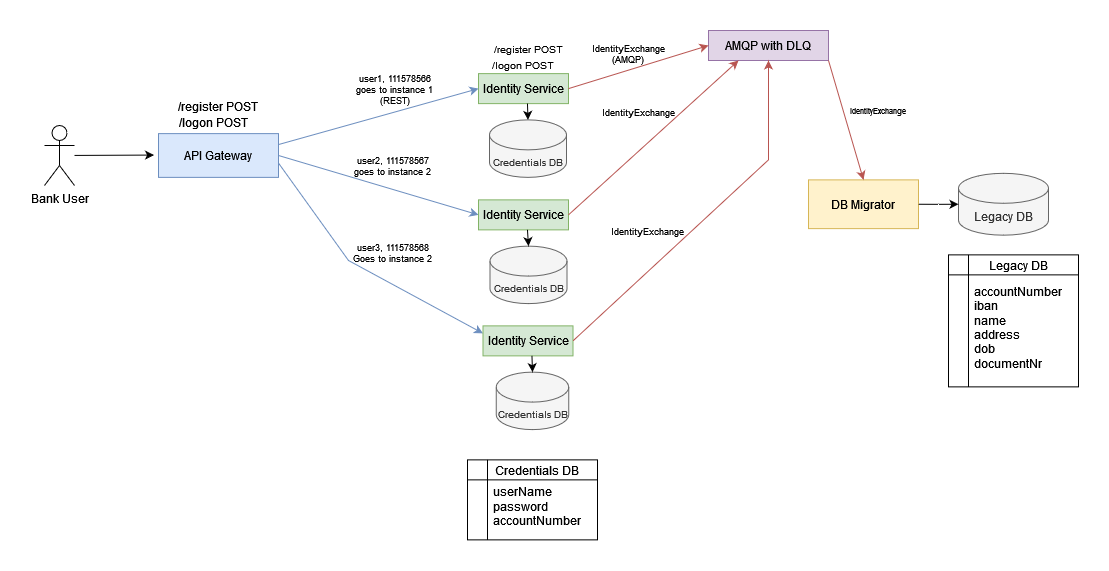

The diagram above was exported from draw.io. Its source (the exported page's mxGraphModel, read from the mxfile embedded in the PNG):
<mxGraphModel dx="2230" dy="993" grid="1" gridSize="10" guides="1" tooltips="1" connect="1" arrows="1" fold="1" page="1" pageScale="1" pageWidth="850" pageHeight="1100" math="0" shadow="0">
  <root>
    <mxCell id="0" />
    <mxCell id="1" parent="0" />
    <mxCell id="txbYgOjIkWuhV2UMnCt3-1" value="API Gateway" style="rounded=0;whiteSpace=wrap;html=1;fillColor=#dae8fc;strokeColor=#6c8ebf;" parent="1" vertex="1">
      <mxGeometry x="184" y="150.12" width="120" height="43.75" as="geometry" />
    </mxCell>
    <mxCell id="txbYgOjIkWuhV2UMnCt3-5" value="&lt;div&gt;Identity Service&lt;/div&gt;" style="rounded=0;whiteSpace=wrap;html=1;fillColor=#d5e8d4;strokeColor=#82b366;" parent="1" vertex="1">
      <mxGeometry x="504" y="90.12" width="90" height="30" as="geometry" />
    </mxCell>
    <mxCell id="txbYgOjIkWuhV2UMnCt3-12" value="&lt;font style=&quot;font-size: 10px;&quot;&gt;Credentials DB&lt;/font&gt;" style="shape=cylinder3;whiteSpace=wrap;html=1;boundedLbl=1;backgroundOutline=1;size=15;fillColor=#f5f5f5;fontColor=#333333;strokeColor=#666666;" parent="1" vertex="1">
      <mxGeometry x="515" y="136.37" width="77" height="57.5" as="geometry" />
    </mxCell>
    <mxCell id="txbYgOjIkWuhV2UMnCt3-31" value="" style="endArrow=classic;html=1;rounded=0;exitX=1;exitY=0.25;exitDx=0;exitDy=0;entryX=0;entryY=0.5;entryDx=0;entryDy=0;fillColor=#dae8fc;strokeColor=#6c8ebf;" parent="1" source="txbYgOjIkWuhV2UMnCt3-1" target="txbYgOjIkWuhV2UMnCt3-5" edge="1">
      <mxGeometry width="50" height="50" relative="1" as="geometry">
        <mxPoint x="414" y="186.37" as="sourcePoint" />
        <mxPoint x="464" y="136.37" as="targetPoint" />
      </mxGeometry>
    </mxCell>
    <mxCell id="txbYgOjIkWuhV2UMnCt3-32" value="" style="endArrow=classic;html=1;rounded=0;exitX=1;exitY=0.5;exitDx=0;exitDy=0;entryX=0;entryY=0.5;entryDx=0;entryDy=0;fillColor=#dae8fc;strokeColor=#6c8ebf;" parent="1" source="txbYgOjIkWuhV2UMnCt3-1" target="txbYgOjIkWuhV2UMnCt3-50" edge="1">
      <mxGeometry width="50" height="50" relative="1" as="geometry">
        <mxPoint x="414" y="186.37" as="sourcePoint" />
        <mxPoint x="504" y="251.37" as="targetPoint" />
      </mxGeometry>
    </mxCell>
    <mxCell id="txbYgOjIkWuhV2UMnCt3-34" value="" style="endArrow=classic;html=1;rounded=0;entryX=0;entryY=0.25;entryDx=0;entryDy=0;exitX=0.997;exitY=0.662;exitDx=0;exitDy=0;exitPerimeter=0;fillColor=#dae8fc;strokeColor=#6c8ebf;" parent="1" source="txbYgOjIkWuhV2UMnCt3-1" target="txbYgOjIkWuhV2UMnCt3-53" edge="1">
      <mxGeometry width="50" height="50" relative="1" as="geometry">
        <mxPoint x="414" y="186.37" as="sourcePoint" />
        <mxPoint x="508.5" y="371.37" as="targetPoint" />
        <Array as="points">
          <mxPoint x="374" y="277" />
        </Array>
      </mxGeometry>
    </mxCell>
    <mxCell id="txbYgOjIkWuhV2UMnCt3-35" value="IdentityExchange&lt;div style=&quot;font-size: 9px;&quot;&gt;(AMQP)&lt;br style=&quot;font-size: 9px;&quot;&gt;&lt;/div&gt;" style="text;html=1;align=center;verticalAlign=middle;whiteSpace=wrap;rounded=0;fontSize=9;" parent="1" vertex="1">
      <mxGeometry x="604" y="56.370000000000005" width="100" height="30" as="geometry" />
    </mxCell>
    <mxCell id="txbYgOjIkWuhV2UMnCt3-36" value="AMQP with DLQ" style="rounded=0;whiteSpace=wrap;html=1;fillColor=#e1d5e7;strokeColor=#9673a6;" parent="1" vertex="1">
      <mxGeometry x="734" y="47" width="120" height="30" as="geometry" />
    </mxCell>
    <mxCell id="txbYgOjIkWuhV2UMnCt3-37" value="" style="endArrow=classic;html=1;rounded=0;entryX=0;entryY=0.5;entryDx=0;entryDy=0;exitX=1;exitY=0.5;exitDx=0;exitDy=0;fillColor=#f8cecc;strokeColor=#b85450;" parent="1" source="txbYgOjIkWuhV2UMnCt3-5" target="txbYgOjIkWuhV2UMnCt3-36" edge="1">
      <mxGeometry width="50" height="50" relative="1" as="geometry">
        <mxPoint x="544" y="66.37" as="sourcePoint" />
        <mxPoint x="584" y="136.37" as="targetPoint" />
      </mxGeometry>
    </mxCell>
    <mxCell id="txbYgOjIkWuhV2UMnCt3-38" value="user1, 111578566&lt;br style=&quot;font-size: 9px;&quot;&gt;goes to instance 1&lt;br style=&quot;font-size: 9px;&quot;&gt;(REST)&lt;br style=&quot;font-size: 9px;&quot;&gt;&lt;div style=&quot;font-size: 9px;&quot;&gt;&lt;br style=&quot;font-size: 9px;&quot;&gt;&lt;/div&gt;" style="text;html=1;align=center;verticalAlign=middle;whiteSpace=wrap;rounded=0;fontSize=9;" parent="1" vertex="1">
      <mxGeometry x="356" y="97.37" width="130" height="30" as="geometry" />
    </mxCell>
    <mxCell id="txbYgOjIkWuhV2UMnCt3-39" value="DB Migrator" style="rounded=0;whiteSpace=wrap;html=1;fillColor=#fff2cc;strokeColor=#d6b656;" parent="1" vertex="1">
      <mxGeometry x="834" y="196.38" width="110" height="48.74" as="geometry" />
    </mxCell>
    <mxCell id="txbYgOjIkWuhV2UMnCt3-40" value="Legacy DB" style="shape=cylinder3;whiteSpace=wrap;html=1;boundedLbl=1;backgroundOutline=1;size=15;fillColor=#f5f5f5;fontColor=#333333;strokeColor=#666666;" parent="1" vertex="1">
      <mxGeometry x="984" y="189.81" width="90" height="61.87" as="geometry" />
    </mxCell>
    <mxCell id="txbYgOjIkWuhV2UMnCt3-41" style="edgeStyle=orthogonalEdgeStyle;rounded=0;orthogonalLoop=1;jettySize=auto;html=1;exitX=1;exitY=0.5;exitDx=0;exitDy=0;entryX=0;entryY=0.5;entryDx=0;entryDy=0;entryPerimeter=0;" parent="1" source="txbYgOjIkWuhV2UMnCt3-39" target="txbYgOjIkWuhV2UMnCt3-40" edge="1">
      <mxGeometry relative="1" as="geometry">
        <mxPoint x="654" y="299.25" as="sourcePoint" />
        <mxPoint x="684" y="299.25" as="targetPoint" />
      </mxGeometry>
    </mxCell>
    <mxCell id="txbYgOjIkWuhV2UMnCt3-49" value="" style="endArrow=classic;html=1;rounded=0;exitX=0.544;exitY=0.997;exitDx=0;exitDy=0;exitPerimeter=0;entryX=0.5;entryY=0;entryDx=0;entryDy=0;entryPerimeter=0;" parent="1" source="txbYgOjIkWuhV2UMnCt3-5" target="txbYgOjIkWuhV2UMnCt3-12" edge="1">
      <mxGeometry width="50" height="50" relative="1" as="geometry">
        <mxPoint x="594" y="176.37" as="sourcePoint" />
        <mxPoint x="644" y="126.37" as="targetPoint" />
      </mxGeometry>
    </mxCell>
    <mxCell id="txbYgOjIkWuhV2UMnCt3-50" value="&lt;div&gt;Identity Service&lt;/div&gt;" style="rounded=0;whiteSpace=wrap;html=1;fillColor=#d5e8d4;strokeColor=#82b366;" parent="1" vertex="1">
      <mxGeometry x="504" y="216.37" width="90" height="30" as="geometry" />
    </mxCell>
    <mxCell id="txbYgOjIkWuhV2UMnCt3-51" value="&lt;font style=&quot;font-size: 10px;&quot;&gt;Credentials DB&lt;/font&gt;" style="shape=cylinder3;whiteSpace=wrap;html=1;boundedLbl=1;backgroundOutline=1;size=15;fillColor=#f5f5f5;fontColor=#333333;strokeColor=#666666;" parent="1" vertex="1">
      <mxGeometry x="515.5" y="262.62" width="77" height="57.5" as="geometry" />
    </mxCell>
    <mxCell id="txbYgOjIkWuhV2UMnCt3-52" value="" style="endArrow=classic;html=1;rounded=0;exitX=0.544;exitY=0.997;exitDx=0;exitDy=0;exitPerimeter=0;entryX=0.5;entryY=0;entryDx=0;entryDy=0;entryPerimeter=0;" parent="1" source="txbYgOjIkWuhV2UMnCt3-50" target="txbYgOjIkWuhV2UMnCt3-51" edge="1">
      <mxGeometry width="50" height="50" relative="1" as="geometry">
        <mxPoint x="594" y="302.62" as="sourcePoint" />
        <mxPoint x="644" y="252.62" as="targetPoint" />
      </mxGeometry>
    </mxCell>
    <mxCell id="txbYgOjIkWuhV2UMnCt3-53" value="&lt;div&gt;Identity Service&lt;/div&gt;" style="rounded=0;whiteSpace=wrap;html=1;fillColor=#d5e8d4;strokeColor=#82b366;" parent="1" vertex="1">
      <mxGeometry x="508.5" y="342.37" width="90" height="30" as="geometry" />
    </mxCell>
    <mxCell id="txbYgOjIkWuhV2UMnCt3-54" value="&lt;font style=&quot;font-size: 10px;&quot;&gt;Credentials DB&lt;/font&gt;" style="shape=cylinder3;whiteSpace=wrap;html=1;boundedLbl=1;backgroundOutline=1;size=15;fillColor=#f5f5f5;fontColor=#333333;strokeColor=#666666;" parent="1" vertex="1">
      <mxGeometry x="521.75" y="388.62" width="72.5" height="57.5" as="geometry" />
    </mxCell>
    <mxCell id="txbYgOjIkWuhV2UMnCt3-55" value="" style="endArrow=classic;html=1;rounded=0;exitX=0.544;exitY=0.997;exitDx=0;exitDy=0;exitPerimeter=0;entryX=0.5;entryY=0;entryDx=0;entryDy=0;entryPerimeter=0;" parent="1" source="txbYgOjIkWuhV2UMnCt3-53" target="txbYgOjIkWuhV2UMnCt3-54" edge="1">
      <mxGeometry width="50" height="50" relative="1" as="geometry">
        <mxPoint x="598.5" y="428.62" as="sourcePoint" />
        <mxPoint x="648.5" y="378.62" as="targetPoint" />
      </mxGeometry>
    </mxCell>
    <mxCell id="txbYgOjIkWuhV2UMnCt3-56" value="" style="endArrow=classic;html=1;rounded=0;entryX=0.25;entryY=1;entryDx=0;entryDy=0;exitX=1;exitY=0.5;exitDx=0;exitDy=0;fillColor=#f8cecc;strokeColor=#b85450;" parent="1" source="txbYgOjIkWuhV2UMnCt3-50" target="txbYgOjIkWuhV2UMnCt3-36" edge="1">
      <mxGeometry width="50" height="50" relative="1" as="geometry">
        <mxPoint x="604" y="115.37" as="sourcePoint" />
        <mxPoint x="714" y="11.370000000000005" as="targetPoint" />
      </mxGeometry>
    </mxCell>
    <mxCell id="txbYgOjIkWuhV2UMnCt3-57" value="IdentityExchange" style="text;html=1;align=center;verticalAlign=middle;whiteSpace=wrap;rounded=0;fontSize=9;" parent="1" vertex="1">
      <mxGeometry x="614" y="114.12" width="100" height="30" as="geometry" />
    </mxCell>
    <mxCell id="txbYgOjIkWuhV2UMnCt3-58" value="" style="endArrow=classic;html=1;rounded=0;exitX=1;exitY=0.5;exitDx=0;exitDy=0;fillColor=#f8cecc;strokeColor=#b85450;entryX=0.5;entryY=1;entryDx=0;entryDy=0;" parent="1" source="txbYgOjIkWuhV2UMnCt3-53" target="txbYgOjIkWuhV2UMnCt3-36" edge="1">
      <mxGeometry width="50" height="50" relative="1" as="geometry">
        <mxPoint x="604" y="241.37" as="sourcePoint" />
        <mxPoint x="782" y="26.370000000000005" as="targetPoint" />
        <Array as="points">
          <mxPoint x="794" y="176.37" />
        </Array>
      </mxGeometry>
    </mxCell>
    <mxCell id="txbYgOjIkWuhV2UMnCt3-60" value="IdentityExchange" style="text;html=1;align=center;verticalAlign=middle;whiteSpace=wrap;rounded=0;fontSize=9;" parent="1" vertex="1">
      <mxGeometry x="623" y="232.62" width="100" height="30" as="geometry" />
    </mxCell>
    <mxCell id="txbYgOjIkWuhV2UMnCt3-63" value="" style="endArrow=classic;html=1;rounded=0;entryX=0.5;entryY=0;entryDx=0;entryDy=0;exitX=1;exitY=1;exitDx=0;exitDy=0;fillColor=#f8cecc;strokeColor=#b85450;" parent="1" source="txbYgOjIkWuhV2UMnCt3-36" target="txbYgOjIkWuhV2UMnCt3-39" edge="1">
      <mxGeometry width="50" height="50" relative="1" as="geometry">
        <mxPoint x="824" y="61" as="sourcePoint" />
        <mxPoint x="934" y="-43" as="targetPoint" />
      </mxGeometry>
    </mxCell>
    <mxCell id="txbYgOjIkWuhV2UMnCt3-65" value="IdentityExchange" style="text;html=1;align=center;verticalAlign=middle;whiteSpace=wrap;rounded=0;fontSize=8;" parent="1" vertex="1">
      <mxGeometry x="854" y="113.37" width="100" height="30" as="geometry" />
    </mxCell>
    <mxCell id="txbYgOjIkWuhV2UMnCt3-73" value="user2, 111578567&lt;br style=&quot;font-size: 9px;&quot;&gt;goes to instance 2&lt;br style=&quot;font-size: 9px;&quot;&gt;&lt;div style=&quot;font-size: 9px;&quot;&gt;&lt;br style=&quot;font-size: 9px;&quot;&gt;&lt;/div&gt;" style="text;html=1;align=center;verticalAlign=middle;whiteSpace=wrap;rounded=0;fontSize=9;" parent="1" vertex="1">
      <mxGeometry x="354" y="172.75" width="130" height="30.63" as="geometry" />
    </mxCell>
    <mxCell id="txbYgOjIkWuhV2UMnCt3-74" value="user3, 111578568&lt;br style=&quot;font-size: 9px;&quot;&gt;Goes to instance 2&lt;br style=&quot;font-size: 9px;&quot;&gt;&lt;div style=&quot;font-size: 9px;&quot;&gt;&lt;br style=&quot;font-size: 9px;&quot;&gt;&lt;/div&gt;" style="text;html=1;align=center;verticalAlign=middle;whiteSpace=wrap;rounded=0;fontSize=9;" parent="1" vertex="1">
      <mxGeometry x="354" y="260" width="130" height="30" as="geometry" />
    </mxCell>
    <mxCell id="txbYgOjIkWuhV2UMnCt3-76" value="/register POST" style="text;html=1;align=center;verticalAlign=middle;whiteSpace=wrap;rounded=0;" parent="1" vertex="1">
      <mxGeometry x="184" y="113.37" width="120" height="20" as="geometry" />
    </mxCell>
    <mxCell id="txbYgOjIkWuhV2UMnCt3-77" value="/logon POST" style="text;html=1;align=center;verticalAlign=middle;whiteSpace=wrap;rounded=0;" parent="1" vertex="1">
      <mxGeometry x="174" y="129.37" width="130" height="20" as="geometry" />
    </mxCell>
    <mxCell id="txbYgOjIkWuhV2UMnCt3-79" value="/register POST" style="text;html=1;align=center;verticalAlign=middle;whiteSpace=wrap;rounded=0;fontSize=10;" parent="1" vertex="1">
      <mxGeometry x="494" y="56.370000000000005" width="120" height="20" as="geometry" />
    </mxCell>
    <mxCell id="txbYgOjIkWuhV2UMnCt3-80" value="/logon POST" style="text;html=1;align=center;verticalAlign=middle;whiteSpace=wrap;rounded=0;fontSize=10;" parent="1" vertex="1">
      <mxGeometry x="484" y="72.37" width="130" height="20" as="geometry" />
    </mxCell>
    <mxCell id="txbYgOjIkWuhV2UMnCt3-84" value="&lt;div align=&quot;left&quot;&gt;&lt;br&gt;&amp;nbsp;&amp;nbsp;&amp;nbsp;&amp;nbsp;&amp;nbsp;&amp;nbsp;&amp;nbsp; accountNumber &lt;br&gt;&lt;/div&gt;&lt;div align=&quot;left&quot;&gt;&amp;nbsp;&amp;nbsp;&amp;nbsp;&amp;nbsp;&amp;nbsp;&amp;nbsp;&amp;nbsp; iban&lt;br&gt;&lt;/div&gt;&lt;div align=&quot;left&quot;&gt;&amp;nbsp;&amp;nbsp;&amp;nbsp;&amp;nbsp;&amp;nbsp;&amp;nbsp;&amp;nbsp; name&lt;br&gt;&amp;nbsp;&amp;nbsp;&amp;nbsp;&amp;nbsp;&amp;nbsp;&amp;nbsp;&amp;nbsp; address&lt;/div&gt;&lt;div align=&quot;left&quot;&gt;&amp;nbsp;&amp;nbsp;&amp;nbsp;&amp;nbsp;&amp;nbsp;&amp;nbsp;&amp;nbsp; dob&lt;br&gt;&amp;nbsp;&amp;nbsp;&amp;nbsp;&amp;nbsp;&amp;nbsp;&amp;nbsp;&amp;nbsp; documentNr&lt;br&gt;&lt;/div&gt;" style="shape=internalStorage;whiteSpace=wrap;html=1;backgroundOutline=1;align=left;" parent="1" vertex="1">
      <mxGeometry x="974" y="271.37" width="130" height="132" as="geometry" />
    </mxCell>
    <mxCell id="txbYgOjIkWuhV2UMnCt3-86" value="Legacy DB" style="text;html=1;align=center;verticalAlign=middle;whiteSpace=wrap;rounded=0;" parent="1" vertex="1">
      <mxGeometry x="994" y="271.37" width="100" height="21.25" as="geometry" />
    </mxCell>
    <mxCell id="txbYgOjIkWuhV2UMnCt3-87" value="&lt;div align=&quot;left&quot;&gt;&lt;br&gt;&amp;nbsp;&amp;nbsp;&amp;nbsp;&amp;nbsp;&amp;nbsp;&amp;nbsp;&amp;nbsp; userName&lt;br&gt;&lt;/div&gt;&lt;div align=&quot;left&quot;&gt;&amp;nbsp;&amp;nbsp;&amp;nbsp;&amp;nbsp;&amp;nbsp;&amp;nbsp;&amp;nbsp; password&lt;br&gt;&lt;/div&gt;&lt;div align=&quot;left&quot;&gt;&amp;nbsp;&amp;nbsp;&amp;nbsp;&amp;nbsp;&amp;nbsp;&amp;nbsp;&amp;nbsp; accountNumber&lt;br&gt;&lt;/div&gt;" style="shape=internalStorage;whiteSpace=wrap;html=1;backgroundOutline=1;align=left;" parent="1" vertex="1">
      <mxGeometry x="493" y="476.37" width="130" height="80" as="geometry" />
    </mxCell>
    <mxCell id="txbYgOjIkWuhV2UMnCt3-88" value="Credentials DB" style="text;html=1;align=center;verticalAlign=middle;whiteSpace=wrap;rounded=0;" parent="1" vertex="1">
      <mxGeometry x="513" y="476.37" width="100" height="21.25" as="geometry" />
    </mxCell>
    <mxCell id="xxyZ2JECV5Bhh2P2Usm6-1" value="Bank User" style="shape=umlActor;verticalLabelPosition=bottom;verticalAlign=top;html=1;outlineConnect=0;" vertex="1" parent="1">
      <mxGeometry x="70" y="142" width="30" height="60" as="geometry" />
    </mxCell>
    <mxCell id="xxyZ2JECV5Bhh2P2Usm6-3" value="" style="endArrow=classic;html=1;rounded=0;entryX=-0.037;entryY=0.49;entryDx=0;entryDy=0;entryPerimeter=0;" edge="1" parent="1" source="xxyZ2JECV5Bhh2P2Usm6-1" target="txbYgOjIkWuhV2UMnCt3-1">
      <mxGeometry width="50" height="50" relative="1" as="geometry">
        <mxPoint x="230" y="310" as="sourcePoint" />
        <mxPoint x="280" y="260" as="targetPoint" />
      </mxGeometry>
    </mxCell>
  </root>
</mxGraphModel>